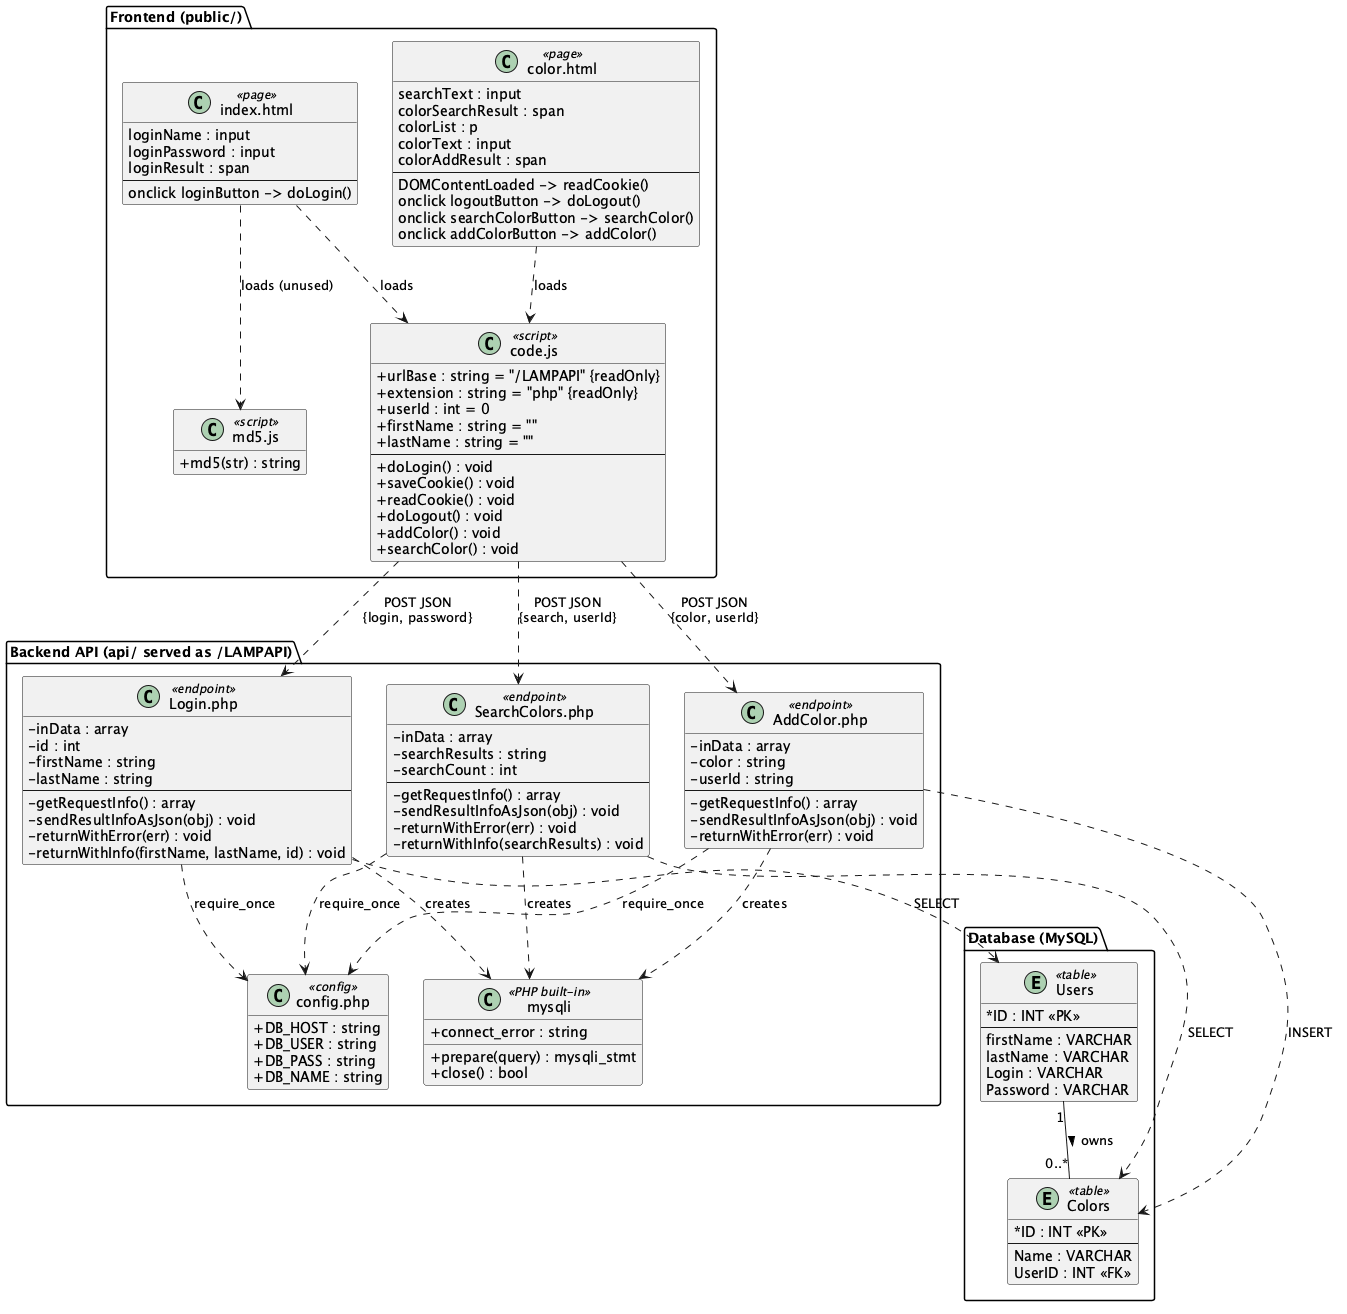

The diagram above was rendered by PlantUML. Its source (embedded in the PNG):
@startuml class
' Class Diagram - COLORS LAMP web application
' The code is procedural (no PHP/JS classes), so each page, script and
' table is modeled as a stereotyped class. Members match the real
' globals and functions in the source files.

skinparam classAttributeIconSize 0
hide empty members

package "Frontend (public/)" {
  class "index.html" as IndexPage <<page>> {
    loginName : input
    loginPassword : input
    loginResult : span
    --
    onclick loginButton -> doLogin()
  }

  class "color.html" as ColorPage <<page>> {
    searchText : input
    colorSearchResult : span
    colorList : p
    colorText : input
    colorAddResult : span
    --
    DOMContentLoaded -> readCookie()
    onclick logoutButton -> doLogout()
    onclick searchColorButton -> searchColor()
    onclick addColorButton -> addColor()
  }

  class "code.js" as CodeJS <<script>> {
    + urlBase : string = "/LAMPAPI" {readOnly}
    + extension : string = "php" {readOnly}
    + userId : int = 0
    + firstName : string = ""
    + lastName : string = ""
    --
    + doLogin() : void
    + saveCookie() : void
    + readCookie() : void
    + doLogout() : void
    + addColor() : void
    + searchColor() : void
  }

  class "md5.js" as MD5JS <<script>> {
    + md5(str) : string
  }
}

package "Backend API (api/ served as /LAMPAPI)" {
  class "Login.php" as LoginPHP <<endpoint>> {
    - inData : array
    - id : int
    - firstName : string
    - lastName : string
    --
    - getRequestInfo() : array
    - sendResultInfoAsJson(obj) : void
    - returnWithError(err) : void
    - returnWithInfo(firstName, lastName, id) : void
  }

  class "SearchColors.php" as SearchPHP <<endpoint>> {
    - inData : array
    - searchResults : string
    - searchCount : int
    --
    - getRequestInfo() : array
    - sendResultInfoAsJson(obj) : void
    - returnWithError(err) : void
    - returnWithInfo(searchResults) : void
  }

  class "AddColor.php" as AddPHP <<endpoint>> {
    - inData : array
    - color : string
    - userId : string
    --
    - getRequestInfo() : array
    - sendResultInfoAsJson(obj) : void
    - returnWithError(err) : void
  }

  class "config.php" as Config <<config>> {
    + DB_HOST : string
    + DB_USER : string
    + DB_PASS : string
    + DB_NAME : string
  }

  class mysqli <<PHP built-in>> {
    + connect_error : string
    + prepare(query) : mysqli_stmt
    + close() : bool
  }
}

package "Database (MySQL)" {
  entity Users <<table>> {
    * ID : INT <<PK>>
    --
    firstName : VARCHAR
    lastName : VARCHAR
    Login : VARCHAR
    Password : VARCHAR
  }

  entity Colors <<table>> {
    * ID : INT <<PK>>
    --
    Name : VARCHAR
    UserID : INT <<FK>>
  }
}

IndexPage ..> CodeJS : loads
IndexPage ..> MD5JS : loads (unused)
ColorPage ..> CodeJS : loads

CodeJS ..> LoginPHP : POST JSON\n{login, password}
CodeJS ..> SearchPHP : POST JSON\n{search, userId}
CodeJS ..> AddPHP : POST JSON\n{color, userId}

LoginPHP ..> Config : require_once
SearchPHP ..> Config : require_once
AddPHP ..> Config : require_once

LoginPHP ..> mysqli : creates
SearchPHP ..> mysqli : creates
AddPHP ..> mysqli : creates

LoginPHP ..> Users : SELECT
SearchPHP ..> Colors : SELECT
AddPHP ..> Colors : INSERT

Users "1" -- "0..*" Colors : owns >

@enduml